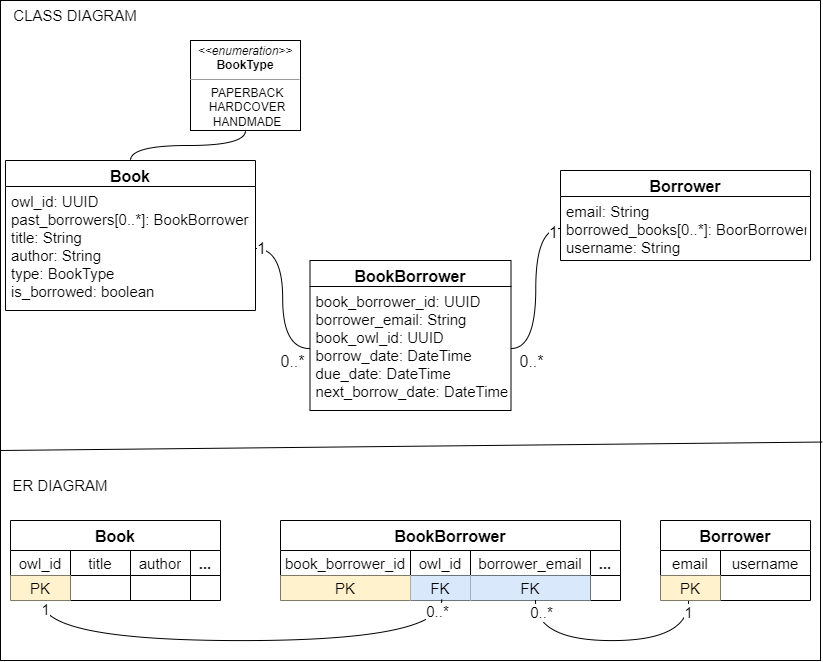

The diagram above was exported from draw.io. Its source (the exported page's mxGraphModel, read from the mxfile embedded in the PNG):
<mxGraphModel dx="1600" dy="989" grid="1" gridSize="10" guides="1" tooltips="1" connect="1" arrows="1" fold="1" page="1" pageScale="1" pageWidth="827" pageHeight="1169" background="none" math="0" shadow="0">
  <root>
    <mxCell id="0" />
    <mxCell id="1" parent="0" />
    <mxCell id="doiPU5CwBhZXD-44V-gz-80" value="" style="rounded=0;whiteSpace=wrap;html=1;fontSize=15;" vertex="1" parent="1">
      <mxGeometry width="820" height="660" as="geometry" />
    </mxCell>
    <mxCell id="doiPU5CwBhZXD-44V-gz-1" value="Book" style="swimlane;fontStyle=1;align=center;verticalAlign=top;childLayout=stackLayout;horizontal=1;startSize=26;horizontalStack=0;resizeParent=1;resizeParentMax=0;resizeLast=0;collapsible=1;marginBottom=0;fontSize=16;" vertex="1" parent="1">
      <mxGeometry x="5" y="160" width="250" height="150" as="geometry" />
    </mxCell>
    <mxCell id="doiPU5CwBhZXD-44V-gz-2" value="owl_id: UUID&#10;past_borrowers[0..*]: BookBorrower&#10;title: String&#10;author: String&#10;type: BookType&#10;is_borrowed: boolean" style="text;strokeColor=none;fillColor=none;align=left;verticalAlign=top;spacingLeft=4;spacingRight=4;overflow=hidden;rotatable=0;points=[[0,0.5],[1,0.5]];portConstraint=eastwest;fontSize=15;" vertex="1" parent="doiPU5CwBhZXD-44V-gz-1">
      <mxGeometry y="26" width="250" height="124" as="geometry" />
    </mxCell>
    <mxCell id="doiPU5CwBhZXD-44V-gz-10" value="&lt;p style=&quot;margin: 4px 0px 0px;&quot;&gt;&lt;i&gt;&amp;lt;&amp;lt;enumeration&amp;gt;&amp;gt;&lt;/i&gt;&lt;br&gt;&lt;b&gt;BookType&lt;/b&gt;&lt;/p&gt;&lt;hr size=&quot;1&quot;&gt;&lt;p style=&quot;margin:0px;margin-left:4px;&quot;&gt;PAPERBACK&lt;/p&gt;&lt;p style=&quot;margin:0px;margin-left:4px;&quot;&gt;HARDCOVER&lt;/p&gt;&lt;p style=&quot;margin:0px;margin-left:4px;&quot;&gt;HANDMADE&lt;/p&gt;" style="verticalAlign=top;align=center;overflow=fill;fontSize=12;fontFamily=Helvetica;html=1;" vertex="1" parent="1">
      <mxGeometry x="190" y="40" width="110" height="90" as="geometry" />
    </mxCell>
    <mxCell id="doiPU5CwBhZXD-44V-gz-15" value="BookBorrower" style="swimlane;fontStyle=1;align=center;verticalAlign=top;childLayout=stackLayout;horizontal=1;startSize=26;horizontalStack=0;resizeParent=1;resizeParentMax=0;resizeLast=0;collapsible=1;marginBottom=0;fontSize=16;" vertex="1" parent="1">
      <mxGeometry x="309.5" y="260" width="201" height="150" as="geometry" />
    </mxCell>
    <mxCell id="doiPU5CwBhZXD-44V-gz-16" value="book_borrower_id: UUID&#10;borrower_email: String&#10;book_owl_id: UUID&#10;borrow_date: DateTime&#10;due_date: DateTime&#10;next_borrow_date: DateTime" style="text;strokeColor=none;fillColor=none;align=left;verticalAlign=top;spacingLeft=4;spacingRight=4;overflow=hidden;rotatable=0;points=[[0,0.5],[1,0.5]];portConstraint=eastwest;fontSize=15;" vertex="1" parent="doiPU5CwBhZXD-44V-gz-15">
      <mxGeometry y="26" width="201" height="124" as="geometry" />
    </mxCell>
    <mxCell id="doiPU5CwBhZXD-44V-gz-19" value="Borrower" style="swimlane;fontStyle=1;align=center;verticalAlign=top;childLayout=stackLayout;horizontal=1;startSize=26;horizontalStack=0;resizeParent=1;resizeParentMax=0;resizeLast=0;collapsible=1;marginBottom=0;fontSize=16;" vertex="1" parent="1">
      <mxGeometry x="560" y="170" width="250" height="90" as="geometry" />
    </mxCell>
    <mxCell id="doiPU5CwBhZXD-44V-gz-20" value="email: String&#10;borrowed_books[0..*]: BoorBorrower&#10;username: String" style="text;strokeColor=none;fillColor=none;align=left;verticalAlign=top;spacingLeft=4;spacingRight=4;overflow=hidden;rotatable=0;points=[[0,0.5],[1,0.5]];portConstraint=eastwest;fontSize=15;" vertex="1" parent="doiPU5CwBhZXD-44V-gz-19">
      <mxGeometry y="26" width="250" height="64" as="geometry" />
    </mxCell>
    <mxCell id="doiPU5CwBhZXD-44V-gz-23" value="" style="endArrow=none;html=1;rounded=0;fontSize=12;startSize=8;endSize=8;curved=1;entryX=1;entryY=0.5;entryDx=0;entryDy=0;edgeStyle=orthogonalEdgeStyle;" edge="1" parent="1" source="doiPU5CwBhZXD-44V-gz-16" target="doiPU5CwBhZXD-44V-gz-2">
      <mxGeometry width="50" height="50" relative="1" as="geometry">
        <mxPoint x="260" y="238" as="sourcePoint" />
        <mxPoint x="450" y="220" as="targetPoint" />
      </mxGeometry>
    </mxCell>
    <mxCell id="doiPU5CwBhZXD-44V-gz-32" value="1" style="edgeLabel;html=1;align=center;verticalAlign=middle;resizable=0;points=[];fontSize=16;" vertex="1" connectable="0" parent="doiPU5CwBhZXD-44V-gz-23">
      <mxGeometry x="0.9411" y="-1" relative="1" as="geometry">
        <mxPoint as="offset" />
      </mxGeometry>
    </mxCell>
    <mxCell id="doiPU5CwBhZXD-44V-gz-33" value="0..*" style="edgeLabel;html=1;align=center;verticalAlign=middle;resizable=0;points=[];fontSize=16;" vertex="1" connectable="0" parent="doiPU5CwBhZXD-44V-gz-23">
      <mxGeometry x="-0.9298" relative="1" as="geometry">
        <mxPoint x="-13" y="12" as="offset" />
      </mxGeometry>
    </mxCell>
    <mxCell id="doiPU5CwBhZXD-44V-gz-24" value="" style="endArrow=none;html=1;rounded=0;fontSize=12;startSize=8;endSize=8;curved=1;entryX=0.5;entryY=1;entryDx=0;entryDy=0;exitX=0.5;exitY=0;exitDx=0;exitDy=0;edgeStyle=orthogonalEdgeStyle;" edge="1" parent="1" source="doiPU5CwBhZXD-44V-gz-1" target="doiPU5CwBhZXD-44V-gz-10">
      <mxGeometry width="50" height="50" relative="1" as="geometry">
        <mxPoint x="400" y="270" as="sourcePoint" />
        <mxPoint x="450" y="220" as="targetPoint" />
      </mxGeometry>
    </mxCell>
    <mxCell id="doiPU5CwBhZXD-44V-gz-31" value="" style="endArrow=none;html=1;rounded=0;fontSize=12;startSize=8;endSize=8;curved=1;exitX=1;exitY=0.5;exitDx=0;exitDy=0;entryX=0;entryY=0.5;entryDx=0;entryDy=0;edgeStyle=orthogonalEdgeStyle;" edge="1" parent="1" source="doiPU5CwBhZXD-44V-gz-16" target="doiPU5CwBhZXD-44V-gz-20">
      <mxGeometry width="50" height="50" relative="1" as="geometry">
        <mxPoint x="360" y="300" as="sourcePoint" />
        <mxPoint x="680" y="350" as="targetPoint" />
      </mxGeometry>
    </mxCell>
    <mxCell id="doiPU5CwBhZXD-44V-gz-34" value="0..*" style="edgeLabel;html=1;align=center;verticalAlign=middle;resizable=0;points=[];fontSize=16;" vertex="1" connectable="0" parent="doiPU5CwBhZXD-44V-gz-31">
      <mxGeometry x="-0.8912" y="6" relative="1" as="geometry">
        <mxPoint x="10" y="18" as="offset" />
      </mxGeometry>
    </mxCell>
    <mxCell id="doiPU5CwBhZXD-44V-gz-35" value="1" style="edgeLabel;html=1;align=center;verticalAlign=middle;resizable=0;points=[];fontSize=16;" vertex="1" connectable="0" parent="doiPU5CwBhZXD-44V-gz-31">
      <mxGeometry x="0.9155" y="-3" relative="1" as="geometry">
        <mxPoint as="offset" />
      </mxGeometry>
    </mxCell>
    <mxCell id="doiPU5CwBhZXD-44V-gz-36" value="Book" style="shape=table;startSize=30;container=1;collapsible=0;childLayout=tableLayout;fontStyle=1;align=center;fontSize=16;" vertex="1" parent="1">
      <mxGeometry x="10" y="520" width="210" height="80" as="geometry" />
    </mxCell>
    <mxCell id="doiPU5CwBhZXD-44V-gz-37" value="" style="shape=tableRow;horizontal=0;startSize=0;swimlaneHead=0;swimlaneBody=0;top=0;left=0;bottom=0;right=0;collapsible=0;dropTarget=0;fillColor=none;points=[[0,0.5],[1,0.5]];portConstraint=eastwest;fontSize=16;" vertex="1" parent="doiPU5CwBhZXD-44V-gz-36">
      <mxGeometry y="30" width="210" height="25" as="geometry" />
    </mxCell>
    <mxCell id="doiPU5CwBhZXD-44V-gz-38" value="owl_id" style="shape=partialRectangle;html=1;whiteSpace=wrap;connectable=0;fillColor=none;top=0;left=0;bottom=0;right=0;overflow=hidden;fontSize=15;" vertex="1" parent="doiPU5CwBhZXD-44V-gz-37">
      <mxGeometry width="60" height="25" as="geometry">
        <mxRectangle width="60" height="25" as="alternateBounds" />
      </mxGeometry>
    </mxCell>
    <mxCell id="doiPU5CwBhZXD-44V-gz-39" value="title" style="shape=partialRectangle;html=1;whiteSpace=wrap;connectable=0;fillColor=none;top=0;left=0;bottom=0;right=0;overflow=hidden;fontSize=15;" vertex="1" parent="doiPU5CwBhZXD-44V-gz-37">
      <mxGeometry x="60" width="60" height="25" as="geometry">
        <mxRectangle width="60" height="25" as="alternateBounds" />
      </mxGeometry>
    </mxCell>
    <mxCell id="doiPU5CwBhZXD-44V-gz-40" value="author" style="shape=partialRectangle;html=1;whiteSpace=wrap;connectable=0;fillColor=none;top=0;left=0;bottom=0;right=0;overflow=hidden;fontSize=15;" vertex="1" parent="doiPU5CwBhZXD-44V-gz-37">
      <mxGeometry x="120" width="60" height="25" as="geometry">
        <mxRectangle width="60" height="25" as="alternateBounds" />
      </mxGeometry>
    </mxCell>
    <mxCell id="doiPU5CwBhZXD-44V-gz-49" value="&lt;b&gt;...&lt;/b&gt;" style="shape=partialRectangle;html=1;whiteSpace=wrap;connectable=0;fillColor=none;top=0;left=0;bottom=0;right=0;overflow=hidden;fontSize=15;" vertex="1" parent="doiPU5CwBhZXD-44V-gz-37">
      <mxGeometry x="180" width="30" height="25" as="geometry">
        <mxRectangle width="30" height="25" as="alternateBounds" />
      </mxGeometry>
    </mxCell>
    <mxCell id="doiPU5CwBhZXD-44V-gz-41" value="" style="shape=tableRow;horizontal=0;startSize=0;swimlaneHead=0;swimlaneBody=0;top=0;left=0;bottom=0;right=0;collapsible=0;dropTarget=0;fillColor=none;points=[[0,0.5],[1,0.5]];portConstraint=eastwest;fontSize=16;" vertex="1" parent="doiPU5CwBhZXD-44V-gz-36">
      <mxGeometry y="55" width="210" height="25" as="geometry" />
    </mxCell>
    <mxCell id="doiPU5CwBhZXD-44V-gz-42" value="PK" style="shape=partialRectangle;html=1;whiteSpace=wrap;connectable=0;fillColor=#fff2cc;top=0;left=0;bottom=0;right=0;overflow=hidden;fontSize=15;strokeColor=#d6b656;" vertex="1" parent="doiPU5CwBhZXD-44V-gz-41">
      <mxGeometry width="60" height="25" as="geometry">
        <mxRectangle width="60" height="25" as="alternateBounds" />
      </mxGeometry>
    </mxCell>
    <mxCell id="doiPU5CwBhZXD-44V-gz-43" value="" style="shape=partialRectangle;html=1;whiteSpace=wrap;connectable=0;fillColor=none;top=0;left=0;bottom=0;right=0;overflow=hidden;fontSize=15;" vertex="1" parent="doiPU5CwBhZXD-44V-gz-41">
      <mxGeometry x="60" width="60" height="25" as="geometry">
        <mxRectangle width="60" height="25" as="alternateBounds" />
      </mxGeometry>
    </mxCell>
    <mxCell id="doiPU5CwBhZXD-44V-gz-44" value="" style="shape=partialRectangle;html=1;whiteSpace=wrap;connectable=0;fillColor=none;top=0;left=0;bottom=0;right=0;overflow=hidden;fontSize=15;" vertex="1" parent="doiPU5CwBhZXD-44V-gz-41">
      <mxGeometry x="120" width="60" height="25" as="geometry">
        <mxRectangle width="60" height="25" as="alternateBounds" />
      </mxGeometry>
    </mxCell>
    <mxCell id="doiPU5CwBhZXD-44V-gz-50" style="shape=partialRectangle;html=1;whiteSpace=wrap;connectable=0;fillColor=none;top=0;left=0;bottom=0;right=0;overflow=hidden;fontSize=15;" vertex="1" parent="doiPU5CwBhZXD-44V-gz-41">
      <mxGeometry x="180" width="30" height="25" as="geometry">
        <mxRectangle width="30" height="25" as="alternateBounds" />
      </mxGeometry>
    </mxCell>
    <mxCell id="doiPU5CwBhZXD-44V-gz-51" value="BookBorrower" style="shape=table;startSize=30;container=1;collapsible=0;childLayout=tableLayout;fontStyle=1;align=center;fontSize=16;" vertex="1" parent="1">
      <mxGeometry x="280" y="520" width="340" height="80" as="geometry" />
    </mxCell>
    <mxCell id="doiPU5CwBhZXD-44V-gz-52" value="" style="shape=tableRow;horizontal=0;startSize=0;swimlaneHead=0;swimlaneBody=0;top=0;left=0;bottom=0;right=0;collapsible=0;dropTarget=0;fillColor=none;points=[[0,0.5],[1,0.5]];portConstraint=eastwest;fontSize=16;" vertex="1" parent="doiPU5CwBhZXD-44V-gz-51">
      <mxGeometry y="30" width="340" height="25" as="geometry" />
    </mxCell>
    <mxCell id="doiPU5CwBhZXD-44V-gz-53" value="book_borrower_id" style="shape=partialRectangle;html=1;whiteSpace=wrap;connectable=0;fillColor=none;top=0;left=0;bottom=0;right=0;overflow=hidden;fontSize=15;" vertex="1" parent="doiPU5CwBhZXD-44V-gz-52">
      <mxGeometry width="130" height="25" as="geometry">
        <mxRectangle width="130" height="25" as="alternateBounds" />
      </mxGeometry>
    </mxCell>
    <mxCell id="doiPU5CwBhZXD-44V-gz-54" value="owl_id" style="shape=partialRectangle;html=1;whiteSpace=wrap;connectable=0;fillColor=none;top=0;left=0;bottom=0;right=0;overflow=hidden;fontSize=15;" vertex="1" parent="doiPU5CwBhZXD-44V-gz-52">
      <mxGeometry x="130" width="60" height="25" as="geometry">
        <mxRectangle width="60" height="25" as="alternateBounds" />
      </mxGeometry>
    </mxCell>
    <mxCell id="doiPU5CwBhZXD-44V-gz-55" value="borrower_email" style="shape=partialRectangle;html=1;whiteSpace=wrap;connectable=0;fillColor=none;top=0;left=0;bottom=0;right=0;overflow=hidden;fontSize=15;" vertex="1" parent="doiPU5CwBhZXD-44V-gz-52">
      <mxGeometry x="190" width="120" height="25" as="geometry">
        <mxRectangle width="120" height="25" as="alternateBounds" />
      </mxGeometry>
    </mxCell>
    <mxCell id="doiPU5CwBhZXD-44V-gz-56" value="&lt;b&gt;...&lt;/b&gt;" style="shape=partialRectangle;html=1;whiteSpace=wrap;connectable=0;fillColor=none;top=0;left=0;bottom=0;right=0;overflow=hidden;fontSize=15;" vertex="1" parent="doiPU5CwBhZXD-44V-gz-52">
      <mxGeometry x="310" width="30" height="25" as="geometry">
        <mxRectangle width="30" height="25" as="alternateBounds" />
      </mxGeometry>
    </mxCell>
    <mxCell id="doiPU5CwBhZXD-44V-gz-57" value="" style="shape=tableRow;horizontal=0;startSize=0;swimlaneHead=0;swimlaneBody=0;top=0;left=0;bottom=0;right=0;collapsible=0;dropTarget=0;fillColor=none;points=[[0,0.5],[1,0.5]];portConstraint=eastwest;fontSize=16;" vertex="1" parent="doiPU5CwBhZXD-44V-gz-51">
      <mxGeometry y="55" width="340" height="25" as="geometry" />
    </mxCell>
    <mxCell id="doiPU5CwBhZXD-44V-gz-58" value="PK" style="shape=partialRectangle;html=1;whiteSpace=wrap;connectable=0;fillColor=#fff2cc;top=0;left=0;bottom=0;right=0;overflow=hidden;fontSize=15;strokeColor=#d6b656;" vertex="1" parent="doiPU5CwBhZXD-44V-gz-57">
      <mxGeometry width="130" height="25" as="geometry">
        <mxRectangle width="130" height="25" as="alternateBounds" />
      </mxGeometry>
    </mxCell>
    <mxCell id="doiPU5CwBhZXD-44V-gz-59" value="FK" style="shape=partialRectangle;html=1;whiteSpace=wrap;connectable=0;fillColor=#dae8fc;top=0;left=0;bottom=0;right=0;overflow=hidden;fontSize=15;strokeColor=#6c8ebf;" vertex="1" parent="doiPU5CwBhZXD-44V-gz-57">
      <mxGeometry x="130" width="60" height="25" as="geometry">
        <mxRectangle width="60" height="25" as="alternateBounds" />
      </mxGeometry>
    </mxCell>
    <mxCell id="doiPU5CwBhZXD-44V-gz-60" value="FK" style="shape=partialRectangle;html=1;whiteSpace=wrap;connectable=0;fillColor=#dae8fc;top=0;left=0;bottom=0;right=0;overflow=hidden;fontSize=15;strokeColor=#6c8ebf;" vertex="1" parent="doiPU5CwBhZXD-44V-gz-57">
      <mxGeometry x="190" width="120" height="25" as="geometry">
        <mxRectangle width="120" height="25" as="alternateBounds" />
      </mxGeometry>
    </mxCell>
    <mxCell id="doiPU5CwBhZXD-44V-gz-61" style="shape=partialRectangle;html=1;whiteSpace=wrap;connectable=0;fillColor=none;top=0;left=0;bottom=0;right=0;overflow=hidden;fontSize=15;" vertex="1" parent="doiPU5CwBhZXD-44V-gz-57">
      <mxGeometry x="310" width="30" height="25" as="geometry">
        <mxRectangle width="30" height="25" as="alternateBounds" />
      </mxGeometry>
    </mxCell>
    <mxCell id="doiPU5CwBhZXD-44V-gz-62" value="Borrower" style="shape=table;startSize=30;container=1;collapsible=0;childLayout=tableLayout;fontStyle=1;align=center;fontSize=16;" vertex="1" parent="1">
      <mxGeometry x="660" y="520" width="150" height="80" as="geometry" />
    </mxCell>
    <mxCell id="doiPU5CwBhZXD-44V-gz-63" value="" style="shape=tableRow;horizontal=0;startSize=0;swimlaneHead=0;swimlaneBody=0;top=0;left=0;bottom=0;right=0;collapsible=0;dropTarget=0;fillColor=none;points=[[0,0.5],[1,0.5]];portConstraint=eastwest;fontSize=16;" vertex="1" parent="doiPU5CwBhZXD-44V-gz-62">
      <mxGeometry y="30" width="150" height="25" as="geometry" />
    </mxCell>
    <mxCell id="doiPU5CwBhZXD-44V-gz-64" value="email" style="shape=partialRectangle;html=1;whiteSpace=wrap;connectable=0;fillColor=none;top=0;left=0;bottom=0;right=0;overflow=hidden;fontSize=15;" vertex="1" parent="doiPU5CwBhZXD-44V-gz-63">
      <mxGeometry width="60" height="25" as="geometry">
        <mxRectangle width="60" height="25" as="alternateBounds" />
      </mxGeometry>
    </mxCell>
    <mxCell id="doiPU5CwBhZXD-44V-gz-65" value="username" style="shape=partialRectangle;html=1;whiteSpace=wrap;connectable=0;fillColor=none;top=0;left=0;bottom=0;right=0;overflow=hidden;fontSize=15;" vertex="1" parent="doiPU5CwBhZXD-44V-gz-63">
      <mxGeometry x="60" width="90" height="25" as="geometry">
        <mxRectangle width="90" height="25" as="alternateBounds" />
      </mxGeometry>
    </mxCell>
    <mxCell id="doiPU5CwBhZXD-44V-gz-68" value="" style="shape=tableRow;horizontal=0;startSize=0;swimlaneHead=0;swimlaneBody=0;top=0;left=0;bottom=0;right=0;collapsible=0;dropTarget=0;fillColor=none;points=[[0,0.5],[1,0.5]];portConstraint=eastwest;fontSize=16;" vertex="1" parent="doiPU5CwBhZXD-44V-gz-62">
      <mxGeometry y="55" width="150" height="25" as="geometry" />
    </mxCell>
    <mxCell id="doiPU5CwBhZXD-44V-gz-69" value="PK" style="shape=partialRectangle;html=1;whiteSpace=wrap;connectable=0;fillColor=#fff2cc;top=0;left=0;bottom=0;right=0;overflow=hidden;fontSize=15;strokeColor=#d6b656;" vertex="1" parent="doiPU5CwBhZXD-44V-gz-68">
      <mxGeometry width="60" height="25" as="geometry">
        <mxRectangle width="60" height="25" as="alternateBounds" />
      </mxGeometry>
    </mxCell>
    <mxCell id="doiPU5CwBhZXD-44V-gz-70" value="" style="shape=partialRectangle;html=1;whiteSpace=wrap;connectable=0;fillColor=none;top=0;left=0;bottom=0;right=0;overflow=hidden;fontSize=15;" vertex="1" parent="doiPU5CwBhZXD-44V-gz-68">
      <mxGeometry x="60" width="90" height="25" as="geometry">
        <mxRectangle width="90" height="25" as="alternateBounds" />
      </mxGeometry>
    </mxCell>
    <mxCell id="doiPU5CwBhZXD-44V-gz-73" value="" style="endArrow=none;html=1;rounded=0;fontSize=15;startSize=8;endSize=8;curved=1;edgeStyle=orthogonalEdgeStyle;exitX=0.474;exitY=0.96;exitDx=0;exitDy=0;exitPerimeter=0;entryX=0.152;entryY=1.04;entryDx=0;entryDy=0;entryPerimeter=0;" edge="1" parent="1" source="doiPU5CwBhZXD-44V-gz-57" target="doiPU5CwBhZXD-44V-gz-41">
      <mxGeometry width="50" height="50" relative="1" as="geometry">
        <mxPoint x="420" y="670" as="sourcePoint" />
        <mxPoint x="60" y="670" as="targetPoint" />
        <Array as="points">
          <mxPoint x="441" y="640" />
          <mxPoint x="42" y="640" />
        </Array>
      </mxGeometry>
    </mxCell>
    <mxCell id="doiPU5CwBhZXD-44V-gz-76" value="1" style="edgeLabel;html=1;align=center;verticalAlign=middle;resizable=0;points=[];fontSize=15;" vertex="1" connectable="0" parent="doiPU5CwBhZXD-44V-gz-73">
      <mxGeometry x="0.968" y="-2" relative="1" as="geometry">
        <mxPoint as="offset" />
      </mxGeometry>
    </mxCell>
    <mxCell id="doiPU5CwBhZXD-44V-gz-77" value="0..*" style="edgeLabel;html=1;align=center;verticalAlign=middle;resizable=0;points=[];fontSize=15;" vertex="1" connectable="0" parent="doiPU5CwBhZXD-44V-gz-73">
      <mxGeometry x="-0.9555" y="-5" relative="1" as="geometry">
        <mxPoint as="offset" />
      </mxGeometry>
    </mxCell>
    <mxCell id="doiPU5CwBhZXD-44V-gz-75" value="" style="endArrow=none;html=1;rounded=0;fontSize=15;startSize=8;endSize=8;curved=1;edgeStyle=orthogonalEdgeStyle;entryX=0.75;entryY=1;entryDx=0;entryDy=0;exitX=0.187;exitY=1;exitDx=0;exitDy=0;exitPerimeter=0;" edge="1" parent="1" source="doiPU5CwBhZXD-44V-gz-68" target="doiPU5CwBhZXD-44V-gz-51">
      <mxGeometry width="50" height="50" relative="1" as="geometry">
        <mxPoint x="500" y="700" as="sourcePoint" />
        <mxPoint x="550" y="650" as="targetPoint" />
        <Array as="points">
          <mxPoint x="688" y="640" />
          <mxPoint x="535" y="640" />
        </Array>
      </mxGeometry>
    </mxCell>
    <mxCell id="doiPU5CwBhZXD-44V-gz-78" value="1" style="edgeLabel;html=1;align=center;verticalAlign=middle;resizable=0;points=[];fontSize=15;" vertex="1" connectable="0" parent="doiPU5CwBhZXD-44V-gz-75">
      <mxGeometry x="-0.9095" y="-1" relative="1" as="geometry">
        <mxPoint as="offset" />
      </mxGeometry>
    </mxCell>
    <mxCell id="doiPU5CwBhZXD-44V-gz-79" value="0..*" style="edgeLabel;html=1;align=center;verticalAlign=middle;resizable=0;points=[];fontSize=15;" vertex="1" connectable="0" parent="doiPU5CwBhZXD-44V-gz-75">
      <mxGeometry x="0.9397" y="-2" relative="1" as="geometry">
        <mxPoint x="3" y="3" as="offset" />
      </mxGeometry>
    </mxCell>
    <mxCell id="doiPU5CwBhZXD-44V-gz-81" value="CLASS DIAGRAM" style="text;html=1;strokeColor=none;fillColor=none;align=center;verticalAlign=middle;whiteSpace=wrap;rounded=0;fontSize=15;" vertex="1" parent="1">
      <mxGeometry width="150" height="30" as="geometry" />
    </mxCell>
    <mxCell id="doiPU5CwBhZXD-44V-gz-82" value="ER DIAGRAM" style="text;html=1;strokeColor=none;fillColor=none;align=center;verticalAlign=middle;whiteSpace=wrap;rounded=0;fontSize=15;" vertex="1" parent="1">
      <mxGeometry y="470" width="120" height="30" as="geometry" />
    </mxCell>
    <mxCell id="doiPU5CwBhZXD-44V-gz-83" value="" style="endArrow=none;html=1;rounded=0;fontSize=15;startSize=8;endSize=8;curved=1;entryX=1.002;entryY=0.669;entryDx=0;entryDy=0;entryPerimeter=0;" edge="1" parent="1" target="doiPU5CwBhZXD-44V-gz-80">
      <mxGeometry width="50" height="50" relative="1" as="geometry">
        <mxPoint y="450" as="sourcePoint" />
        <mxPoint x="340" y="450" as="targetPoint" />
      </mxGeometry>
    </mxCell>
  </root>
</mxGraphModel>